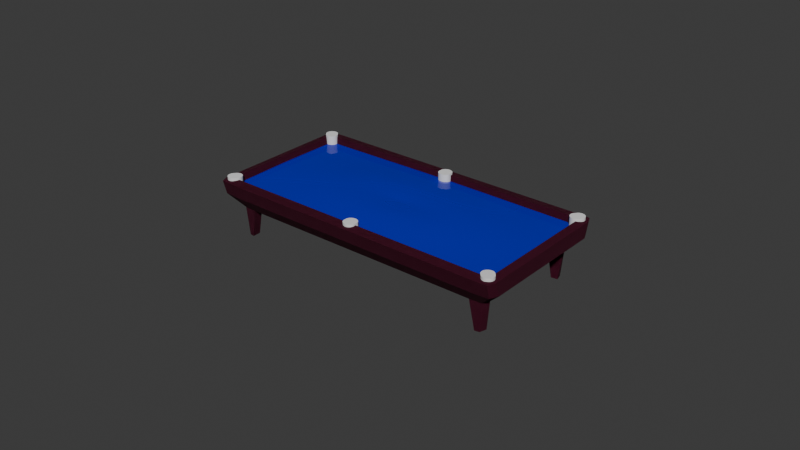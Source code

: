# Source: Pool_Table.blend  (saved by Blender 5.1.30; exported with 4.5.12 LTS)
import bpy
from mathutils import Matrix  # noqa: F401  (used for matrix-valued properties, if any)

bpy.ops.wm.read_factory_settings(use_empty=True)
scene = bpy.context.scene
scene.name = 'Scene'

# ---- collections
col_mesh = bpy.data.collections.new('Mesh'); scene.collection.children.link(col_mesh)
col_cutters = bpy.data.collections.new('Cutters'); scene.collection.children.link(col_cutters)

# ---- materials (node trees are filled in below, after node groups)
mat_dark_pink = bpy.data.materials.new('Dark Pink')
mat_felt = bpy.data.materials.new('Felt')
mat_material_001 = bpy.data.materials.new('Material.001')

# ---- material node trees
mat_dark_pink.use_nodes = True; mat_dark_pink.node_tree.nodes.clear()
_N = mat_dark_pink.node_tree.nodes; _L = mat_dark_pink.node_tree.links
n0 = _N.new('ShaderNodeBsdfPrincipled'); n0.name = 'Principled BSDF'; n0.location = (-200, 100)
n0.inputs[0].default_value = (0.08852, 0.0, 0.02196, 1.0)
n0.inputs[2].default_value = 1.0
n1 = _N.new('ShaderNodeOutputMaterial'); n1.name = 'Material Output'; n1.location = (200, 100)
_L.new(n0.outputs[0], n1.inputs[0])
n1.is_active_output = True
mat_felt.use_nodes = True; mat_felt.node_tree.nodes.clear()
_N = mat_felt.node_tree.nodes; _L = mat_felt.node_tree.links
n0 = _N.new('ShaderNodeBsdfPrincipled'); n0.name = 'Principled BSDF'; n0.location = (-200, 100)
n0.inputs[0].default_value = (0.02675, 0.08623, 0.001249, 1.0)
n0.inputs[2].default_value = 1.0
n1 = _N.new('ShaderNodeOutputMaterial'); n1.name = 'Material Output'; n1.location = (200, 100)
_L.new(n0.outputs[0], n1.inputs[0])
n1.is_active_output = True
mat_material_001.use_nodes = True; mat_material_001.node_tree.nodes.clear()
_N = mat_material_001.node_tree.nodes; _L = mat_material_001.node_tree.links
n0 = _N.new('ShaderNodeBsdfPrincipled'); n0.name = 'Principled BSDF'; n0.location = (-200, 100)
n0.inputs[0].default_value = (0.0001829, 0.0, 0.8, 1.0)
n0.inputs[2].default_value = 0.0
n0.inputs[4].default_value = 0.6333
n1 = _N.new('ShaderNodeOutputMaterial'); n1.name = 'Material Output'; n1.location = (200, 100)
_L.new(n0.outputs[0], n1.inputs[0])
n1.is_active_output = True

# ---- world
world_world = bpy.data.worlds.new('World'); scene.world = world_world
world_world.use_nodes = True; world_world.node_tree.nodes.clear()
_N = world_world.node_tree.nodes; _L = world_world.node_tree.links
n0 = _N.new('ShaderNodeOutputWorld'); n0.name = 'World Output'; n0.location = (200, 100)
n1 = _N.new('ShaderNodeBackground'); n1.name = 'Background'; n1.location = (-200, 100)
n1.inputs[0].default_value = (0.05088, 0.05088, 0.05088, 1.0)
_L.new(n1.outputs[0], n0.inputs[0])
n0.is_active_output = True
world_world.color = (0.05088, 0.05088, 0.05088)
world_world.sun_shadow_jitter_overblur = 0.0

# ---- meshes
me_cube_001 = bpy.data.meshes.new('Cube.001')
me_cube_001.from_pydata([(0.0, 0.0, 0.5367), (0.0, 0.855, 0.5367), (-0.9358, 0.855, 0.5367), (-0.9358, 0.0, 0.5367), (0.0, 0.0, -1.0), (-0.905, 0.7095, -0.9001), (-0.8049, 0.81, -0.9005), (-0.8, 0.7, -1.0), (-0.9453, 0.8636, 1.0), (-0.8949, 0.99, 0.9005), (-0.995, 0.8895, 0.9001), (-0.905, 0.0, -0.9001), (-0.8, 0.0, -1.0), (-0.9453, 0.0, 1.0), (-0.995, 0.0, 0.9001), (0.0, 0.7, -1.0), (0.0, 0.81, -0.9005), (0.0, 0.99, 0.9005), (0.0, 0.8636, 1.0), (-0.8849, 0.7997, -0.9003), (-0.975, 0.9798, 0.9003), (-0.8752, 0.945, 0.0), (-0.9976, 0.8221, 0.0), (0.0, 0.945, 0.0), (-0.9976, 0.0, 0.0), (-0.9731, 0.9325, 0.0), (-0.8412, 0.6815, -2.765), (-0.8832, 0.691, -2.763), (-0.8706, 0.7812, -2.763), (-0.8386, 0.7914, -2.764)], [], [(18, 8, 2, 1), (1, 2, 3, 0), (19, 6, 29, 28), (5, 19, 28, 27), (13, 8, 10, 14), (25, 19, 5, 22), (15, 7, 6, 16), (7, 12, 11, 5), (8, 18, 17, 9), (21, 9, 17, 23), (7, 15, 4, 12), (24, 14, 10, 22), (8, 13, 3, 2), (21, 6, 19, 25), (9, 20, 8), (10, 8, 20), (9, 21, 25, 20), (11, 24, 22, 5), (6, 21, 23, 16), (20, 25, 22, 10), (29, 26, 28), (26, 27, 28), (6, 7, 26, 29), (7, 5, 27, 26)])
me_cube_001.polygons.foreach_set('material_index', [0, 1, 0, 0, 0, 0, 0, 0, 0, 0, 0, 0, 0, 0, 0, 0, 0, 0, 0, 0, 0, 0, 0, 0])
_uv = me_cube_001.uv_layers.new(name='UVMap')
_uv.uv.foreach_set('vector', [0.6444, 0.4927, 0.6444, 0.745, 0.5205, 0.7424, 0.5205, 0.4926, 0.7491, 1.726e-08, 0.7491, 0.2502, 0.5205, 0.2502, 0.5205, -1.175e-15, 0.2824, 0.4841, 0.304, 0.484, 0.2968, 0.9808, 0.288, 0.9809, 0.2153, 0.5054, 0.2398, 0.5039, 0.2605, 0.9988, 0.2362, 1.0, 0.0001622, 0.008921, 0.2293, 1.87e-09, 0.236, 0.02766, 2.336e-09, 0.03685, 0.2602, 0.2658, 0.2398, 0.5039, 0.2153, 0.5054, 0.2302, 0.2676, 0.7077, 0.4926, 0.7077, 0.2788, 0.7372, 0.277, 0.7372, 0.4922, 0.7077, 0.2788, 0.5205, 0.2787, 0.5206, 0.2502, 0.7103, 0.2502, 0.7785, 0.2528, 0.7785, 1.496e-09, 0.8123, 4.049e-09, 0.8123, 0.2393, 0.2874, 0.241, 0.2821, 1.438e-08, 0.5205, 0.0007041, 0.5205, 0.2416, 0.7077, 0.2788, 0.7077, 0.4926, 0.5205, 0.4926, 0.5205, 0.2787, 0.01208, 0.2761, 2.336e-09, 0.03685, 0.236, 0.02766, 0.2302, 0.2676, 0.6444, 0.745, 0.6444, 0.9759, 0.5205, 0.9759, 0.5205, 0.7473, 0.2874, 0.241, 0.304, 0.484, 0.2824, 0.4841, 0.261, 0.2412, 0.8123, 0.2393, 0.8096, 0.2607, 0.7785, 0.2528, 0.236, 0.02766, 0.2293, 1.87e-09, 0.2605, 0.02612, 0.2821, 1.438e-08, 0.2874, 0.241, 0.261, 0.2412, 0.2605, 0.0002162, 0.02707, 0.5127, 0.01208, 0.2761, 0.2302, 0.2676, 0.2153, 0.5054, 0.304, 0.484, 0.2874, 0.241, 0.5205, 0.2416, 0.5184, 0.4846, 0.2605, 0.02612, 0.2602, 0.2658, 0.2302, 0.2676, 0.236, 0.02766, 0.7898, 0.2607, 0.7898, 0.2901, 0.7813, 0.2636, 0.7898, 0.2901, 0.7785, 0.2878, 0.7813, 0.2636, 0.7491, 1.968e-08, 0.7783, 0.02689, 0.7785, 0.4988, 0.7491, 0.4982, 0.7491, 0.5259, 0.777, 0.4988, 0.777, 0.997, 0.7656, 0.9977])
me_cube_001.materials.append(mat_dark_pink)
me_cube_001.materials.append(mat_felt)
me_cube_001.update()
me_cube_005 = bpy.data.meshes.new('Cube.005')
me_cube_005.from_pydata([(0.0, 0.0, 0.5367), (0.0, 0.855, 0.5367), (-0.9358, 0.855, 0.5367), (-0.9358, 0.0, 0.5367), (-0.4679, 0.0, 0.5367), (0.0, 0.4275, 0.5367), (-0.9358, 0.4275, 0.5367), (-0.4679, 0.855, 0.5367), (-0.4679, 0.4275, 0.5367), (-0.2339, 0.0, 0.5367), (0.0, 0.6412, 0.5367), (-0.9358, 0.6412, 0.5367), (-0.2339, 0.855, 0.5367), (-0.7018, 0.0, 0.5367), (0.0, 0.2137, 0.5367), (-0.9358, 0.2137, 0.5367), (-0.7018, 0.855, 0.5367), (-0.4679, 0.2137, 0.5367), (-0.4679, 0.6412, 0.5367), (-0.2339, 0.4275, 0.5367), (-0.7018, 0.4275, 0.5367), (-0.7018, 0.6412, 0.5367), (-0.2339, 0.6412, 0.5367), (-0.2339, 0.2137, 0.5367), (-0.7018, 0.2137, 0.5367), (-0.117, 0.0, 0.5367), (0.0, 0.7481, 0.5367), (-0.9358, 0.7481, 0.5367), (-0.117, 0.855, 0.5367), (-0.5849, 0.0, 0.5367), (0.0, 0.3206, 0.5367), (-0.9358, 0.3206, 0.5367), (-0.5849, 0.855, 0.5367), (-0.4679, 0.1069, 0.5367), (-0.4679, 0.5344, 0.5367), (-0.117, 0.4275, 0.5367), (-0.5849, 0.4275, 0.5367), (-0.3509, 0.0, 0.5367), (0.0, 0.5344, 0.5367), (-0.9358, 0.5344, 0.5367), (-0.3509, 0.855, 0.5367), (-0.8188, 0.0, 0.5367), (0.0, 0.1069, 0.5367), (-0.9358, 0.1069, 0.5367), (-0.8188, 0.855, 0.5367), (-0.4679, 0.3206, 0.5367), (-0.4679, 0.7481, 0.5367), (-0.3509, 0.4275, 0.5367), (-0.8188, 0.4275, 0.5367), (-0.7018, 0.5344, 0.5367), (-0.7018, 0.7481, 0.5367), (-0.5849, 0.6412, 0.5367), (-0.8188, 0.6412, 0.5367), (-0.2339, 0.5344, 0.5367), (-0.2339, 0.7481, 0.5367), (-0.117, 0.6412, 0.5367), (-0.3509, 0.6412, 0.5367), (-0.2339, 0.1069, 0.5367), (-0.2339, 0.3206, 0.5367), (-0.117, 0.2137, 0.5367), (-0.3509, 0.2137, 0.5367), (-0.7018, 0.1069, 0.5367), (-0.7018, 0.3206, 0.5367), (-0.5849, 0.2137, 0.5367), (-0.8188, 0.2137, 0.5367), (-0.8188, 0.3206, 0.5367), (-0.5849, 0.3206, 0.5367), (-0.5849, 0.1069, 0.5367), (-0.3509, 0.3206, 0.5367), (-0.117, 0.3206, 0.5367), (-0.117, 0.1069, 0.5367), (-0.3509, 0.7481, 0.5367), (-0.117, 0.7481, 0.5367), (-0.117, 0.5344, 0.5367), (-0.8188, 0.7481, 0.5367), (-0.5849, 0.7481, 0.5367), (-0.5849, 0.5344, 0.5367), (-0.8188, 0.5344, 0.5367), (-0.3509, 0.5344, 0.5367), (-0.3509, 0.1069, 0.5367), (-0.8188, 0.1069, 0.5367), (-0.05849, 0.0, 0.5367), (0.0, 0.8016, 0.5367), (-0.9358, 0.8016, 0.5367), (-0.05849, 0.855, 0.5367), (-0.5264, 0.0, 0.5367), (0.0, 0.3741, 0.5367), (-0.9358, 0.3741, 0.5367), (-0.5264, 0.855, 0.5367), (-0.4679, 0.05344, 0.5367), (-0.4679, 0.4809, 0.5367), (-0.05849, 0.4275, 0.5367), (-0.5264, 0.4275, 0.5367), (-0.2924, 0.0, 0.5367), (0.0, 0.5878, 0.5367), (-0.9358, 0.5878, 0.5367), (-0.2924, 0.855, 0.5367), (-0.7603, 0.0, 0.5367), (0.0, 0.1603, 0.5367), (-0.9358, 0.1603, 0.5367), (-0.7603, 0.855, 0.5367), (-0.4679, 0.2672, 0.5367), (-0.4679, 0.6947, 0.5367), (-0.2924, 0.4275, 0.5367), (-0.7603, 0.4275, 0.5367), (-0.7018, 0.4809, 0.5367), (-0.7018, 0.6947, 0.5367), (-0.5264, 0.6412, 0.5367), (-0.7603, 0.6412, 0.5367), (-0.2339, 0.4809, 0.5367), (-0.2339, 0.6947, 0.5367), (-0.05849, 0.6412, 0.5367), (-0.2924, 0.6412, 0.5367), (-0.2339, 0.05344, 0.5367), (-0.2339, 0.2672, 0.5367), (-0.05849, 0.2137, 0.5367), (-0.2924, 0.2137, 0.5367), (-0.7018, 0.05344, 0.5367), (-0.7018, 0.2672, 0.5367), (-0.5264, 0.2137, 0.5367), (-0.7603, 0.2137, 0.5367), (-0.1755, 0.0, 0.5367), (0.0, 0.6947, 0.5367), (-0.9358, 0.6947, 0.5367), (-0.1755, 0.855, 0.5367), (-0.6433, 0.0, 0.5367), (0.0, 0.2672, 0.5367), (-0.9358, 0.2672, 0.5367), (-0.6433, 0.855, 0.5367), (-0.4679, 0.1603, 0.5367), (-0.4679, 0.5878, 0.5367), (-0.1755, 0.4275, 0.5367), (-0.6433, 0.4275, 0.5367), (-0.4094, 0.0, 0.5367), (0.0, 0.4809, 0.5367), (-0.9358, 0.4809, 0.5367), (-0.4094, 0.855, 0.5367), (-0.8773, 0.0, 0.5367), (0.0, 0.05344, 0.5367), (-0.9358, 0.05344, 0.5367), (-0.8773, 0.855, 0.5367), (-0.4679, 0.3741, 0.5367), (-0.4679, 0.8016, 0.5367), (-0.4094, 0.4275, 0.5367), (-0.8773, 0.4275, 0.5367), (-0.7018, 0.5878, 0.5367), (-0.7018, 0.8016, 0.5367), (-0.6433, 0.6412, 0.5367), (-0.8773, 0.6412, 0.5367), (-0.2339, 0.5878, 0.5367), (-0.2339, 0.8016, 0.5367), (-0.1755, 0.6412, 0.5367), (-0.4094, 0.6412, 0.5367), (-0.2339, 0.1603, 0.5367), (-0.2339, 0.3741, 0.5367), (-0.1755, 0.2137, 0.5367), (-0.4094, 0.2137, 0.5367), (-0.7018, 0.1603, 0.5367), (-0.7018, 0.3741, 0.5367), (-0.6433, 0.2137, 0.5367), (-0.8773, 0.2137, 0.5367), (-0.8188, 0.2672, 0.5367), (-0.8188, 0.3741, 0.5367), (-0.7603, 0.3206, 0.5367), (-0.8773, 0.3206, 0.5367), (-0.5849, 0.2672, 0.5367), (-0.5849, 0.3741, 0.5367), (-0.5264, 0.3206, 0.5367), (-0.6433, 0.3206, 0.5367), (-0.5849, 0.05344, 0.5367), (-0.5849, 0.1603, 0.5367), (-0.5264, 0.1069, 0.5367), (-0.6433, 0.1069, 0.5367), (-0.3509, 0.2672, 0.5367), (-0.3509, 0.3741, 0.5367), (-0.2924, 0.3206, 0.5367), (-0.4094, 0.3206, 0.5367), (-0.117, 0.2672, 0.5367), (-0.117, 0.3741, 0.5367), (-0.05849, 0.3206, 0.5367), (-0.1755, 0.3206, 0.5367), (-0.117, 0.05344, 0.5367), (-0.117, 0.1603, 0.5367), (-0.05849, 0.1069, 0.5367), (-0.1755, 0.1069, 0.5367), (-0.3509, 0.6947, 0.5367), (-0.3509, 0.8016, 0.5367), (-0.2924, 0.7481, 0.5367), (-0.4094, 0.7481, 0.5367), (-0.117, 0.6947, 0.5367), (-0.117, 0.8016, 0.5367), (-0.05849, 0.7481, 0.5367), (-0.1755, 0.7481, 0.5367), (-0.117, 0.4809, 0.5367), (-0.117, 0.5878, 0.5367), (-0.05849, 0.5344, 0.5367), (-0.1755, 0.5344, 0.5367), (-0.8188, 0.6947, 0.5367), (-0.8188, 0.8016, 0.5367), (-0.7603, 0.7481, 0.5367), (-0.8773, 0.7481, 0.5367), (-0.5849, 0.6947, 0.5367), (-0.5849, 0.8016, 0.5367), (-0.5264, 0.7481, 0.5367), (-0.6433, 0.7481, 0.5367), (-0.5849, 0.4809, 0.5367), (-0.5849, 0.5878, 0.5367), (-0.5264, 0.5344, 0.5367), (-0.6433, 0.5344, 0.5367), (-0.8188, 0.4809, 0.5367), (-0.8188, 0.5878, 0.5367), (-0.7603, 0.5344, 0.5367), (-0.8773, 0.5344, 0.5367), (-0.3509, 0.4809, 0.5367), (-0.3509, 0.5878, 0.5367), (-0.2924, 0.5344, 0.5367), (-0.4094, 0.5344, 0.5367), (-0.3509, 0.05344, 0.5367), (-0.3509, 0.1603, 0.5367), (-0.2924, 0.1069, 0.5367), (-0.4094, 0.1069, 0.5367), (-0.8188, 0.05344, 0.5367), (-0.8188, 0.1603, 0.5367), (-0.7603, 0.1069, 0.5367), (-0.8773, 0.1069, 0.5367), (-0.8773, 0.1603, 0.5367), (-0.7603, 0.1603, 0.5367), (-0.7603, 0.05344, 0.5367), (-0.4094, 0.1603, 0.5367), (-0.2924, 0.1603, 0.5367), (-0.2924, 0.05344, 0.5367), (-0.4094, 0.5878, 0.5367), (-0.2924, 0.5878, 0.5367), (-0.2924, 0.4809, 0.5367), (-0.8773, 0.5878, 0.5367), (-0.7603, 0.5878, 0.5367), (-0.7603, 0.4809, 0.5367), (-0.6433, 0.5878, 0.5367), (-0.5264, 0.5878, 0.5367), (-0.5264, 0.4809, 0.5367), (-0.6433, 0.8016, 0.5367), (-0.5264, 0.8016, 0.5367), (-0.5264, 0.6947, 0.5367), (-0.8773, 0.8016, 0.5367), (-0.7603, 0.8016, 0.5367), (-0.7603, 0.6947, 0.5367), (-0.1755, 0.5878, 0.5367), (-0.05849, 0.5878, 0.5367), (-0.05849, 0.4809, 0.5367), (-0.1755, 0.8016, 0.5367), (-0.05849, 0.8016, 0.5367), (-0.05849, 0.6947, 0.5367), (-0.4094, 0.8016, 0.5367), (-0.2924, 0.8016, 0.5367), (-0.2924, 0.6947, 0.5367), (-0.1755, 0.1603, 0.5367), (-0.05849, 0.1603, 0.5367), (-0.05849, 0.05344, 0.5367), (-0.1755, 0.3741, 0.5367), (-0.05849, 0.3741, 0.5367), (-0.05849, 0.2672, 0.5367), (-0.4094, 0.3741, 0.5367), (-0.2924, 0.3741, 0.5367), (-0.2924, 0.2672, 0.5367), (-0.6433, 0.1603, 0.5367), (-0.5264, 0.1603, 0.5367), (-0.5264, 0.05344, 0.5367), (-0.6433, 0.3741, 0.5367), (-0.5264, 0.3741, 0.5367), (-0.5264, 0.2672, 0.5367), (-0.8773, 0.3741, 0.5367), (-0.7603, 0.3741, 0.5367), (-0.7603, 0.2672, 0.5367), (-0.8773, 0.2672, 0.5367), (-0.6433, 0.2672, 0.5367), (-0.6433, 0.05344, 0.5367), (-0.4094, 0.2672, 0.5367), (-0.1755, 0.2672, 0.5367), (-0.1755, 0.05344, 0.5367), (-0.4094, 0.6947, 0.5367), (-0.1755, 0.6947, 0.5367), (-0.1755, 0.4809, 0.5367), (-0.8773, 0.6947, 0.5367), (-0.6433, 0.6947, 0.5367), (-0.6433, 0.4809, 0.5367), (-0.8773, 0.4809, 0.5367), (-0.4094, 0.4809, 0.5367), (-0.4094, 0.05344, 0.5367), (-0.8773, 0.05344, 0.5367)], [], [(288, 139, 3, 137), (287, 89, 4, 133), (286, 90, 8, 143), (285, 135, 6, 144), (284, 105, 20, 132), (283, 106, 21, 147), (282, 123, 11, 148), (281, 109, 19, 131), (280, 110, 22, 151), (279, 102, 18, 152), (278, 113, 9, 121), (277, 114, 23, 155), (276, 101, 17, 156), (275, 117, 13, 125), (274, 118, 24, 159), (273, 127, 15, 160), (272, 161, 64, 120), (271, 162, 65, 163), (270, 87, 31, 164), (269, 165, 63, 119), (268, 166, 66, 167), (267, 158, 62, 168), (266, 169, 29, 85), (265, 170, 67, 171), (264, 157, 61, 172), (263, 173, 60, 116), (262, 174, 68, 175), (261, 141, 45, 176), (260, 177, 59, 115), (259, 178, 69, 179), (258, 154, 58, 180), (257, 181, 25, 81), (256, 182, 70, 183), (255, 153, 57, 184), (254, 185, 56, 112), (253, 186, 71, 187), (252, 142, 46, 188), (251, 189, 55, 111), (250, 190, 72, 191), (249, 150, 54, 192), (248, 193, 35, 91), (247, 194, 73, 195), (246, 149, 53, 196), (245, 197, 52, 108), (244, 198, 74, 199), (243, 83, 27, 200), (242, 201, 51, 107), (241, 202, 75, 203), (240, 146, 50, 204), (239, 205, 36, 92), (238, 206, 76, 207), (237, 145, 49, 208), (236, 209, 48, 104), (235, 210, 77, 211), (234, 95, 39, 212), (233, 213, 47, 103), (232, 214, 78, 215), (231, 130, 34, 216), (230, 217, 37, 93), (229, 218, 79, 219), (228, 129, 33, 220), (227, 221, 41, 97), (226, 222, 80, 223), (225, 99, 43, 224), (222, 225, 224, 80), (64, 160, 225, 222), (160, 15, 99, 225), (157, 226, 223, 61), (24, 120, 226, 157), (120, 64, 222, 226), (117, 227, 97, 13), (61, 223, 227, 117), (223, 80, 221, 227), (218, 228, 220, 79), (60, 156, 228, 218), (156, 17, 129, 228), (153, 229, 219, 57), (23, 116, 229, 153), (116, 60, 218, 229), (113, 230, 93, 9), (57, 219, 230, 113), (219, 79, 217, 230), (214, 231, 216, 78), (56, 152, 231, 214), (152, 18, 130, 231), (149, 232, 215, 53), (22, 112, 232, 149), (112, 56, 214, 232), (109, 233, 103, 19), (53, 215, 233, 109), (215, 78, 213, 233), (210, 234, 212, 77), (52, 148, 234, 210), (148, 11, 95, 234), (145, 235, 211, 49), (21, 108, 235, 145), (108, 52, 210, 235), (105, 236, 104, 20), (49, 211, 236, 105), (211, 77, 209, 236), (206, 237, 208, 76), (51, 147, 237, 206), (147, 21, 145, 237), (130, 238, 207, 34), (18, 107, 238, 130), (107, 51, 206, 238), (90, 239, 92, 8), (34, 207, 239, 90), (207, 76, 205, 239), (202, 240, 204, 75), (32, 128, 240, 202), (128, 16, 146, 240), (142, 241, 203, 46), (7, 88, 241, 142), (88, 32, 202, 241), (102, 242, 107, 18), (46, 203, 242, 102), (203, 75, 201, 242), (198, 243, 200, 74), (44, 140, 243, 198), (140, 2, 83, 243), (146, 244, 199, 50), (16, 100, 244, 146), (100, 44, 198, 244), (106, 245, 108, 21), (50, 199, 245, 106), (199, 74, 197, 245), (194, 246, 196, 73), (55, 151, 246, 194), (151, 22, 149, 246), (94, 247, 195, 38), (10, 111, 247, 94), (111, 55, 194, 247), (134, 248, 91, 5), (38, 195, 248, 134), (195, 73, 193, 248), (190, 249, 192, 72), (28, 124, 249, 190), (124, 12, 150, 249), (82, 250, 191, 26), (1, 84, 250, 82), (84, 28, 190, 250), (122, 251, 111, 10), (26, 191, 251, 122), (191, 72, 189, 251), (186, 252, 188, 71), (40, 136, 252, 186), (136, 7, 142, 252), (150, 253, 187, 54), (12, 96, 253, 150), (96, 40, 186, 253), (110, 254, 112, 22), (54, 187, 254, 110), (187, 71, 185, 254), (182, 255, 184, 70), (59, 155, 255, 182), (155, 23, 153, 255), (98, 256, 183, 42), (14, 115, 256, 98), (115, 59, 182, 256), (138, 257, 81, 0), (42, 183, 257, 138), (183, 70, 181, 257), (178, 258, 180, 69), (35, 131, 258, 178), (131, 19, 154, 258), (86, 259, 179, 30), (5, 91, 259, 86), (91, 35, 178, 259), (126, 260, 115, 14), (30, 179, 260, 126), (179, 69, 177, 260), (174, 261, 176, 68), (47, 143, 261, 174), (143, 8, 141, 261), (154, 262, 175, 58), (19, 103, 262, 154), (103, 47, 174, 262), (114, 263, 116, 23), (58, 175, 263, 114), (175, 68, 173, 263), (170, 264, 172, 67), (63, 159, 264, 170), (159, 24, 157, 264), (129, 265, 171, 33), (17, 119, 265, 129), (119, 63, 170, 265), (89, 266, 85, 4), (33, 171, 266, 89), (171, 67, 169, 266), (166, 267, 168, 66), (36, 132, 267, 166), (132, 20, 158, 267), (141, 268, 167, 45), (8, 92, 268, 141), (92, 36, 166, 268), (101, 269, 119, 17), (45, 167, 269, 101), (167, 66, 165, 269), (162, 270, 164, 65), (48, 144, 270, 162), (144, 6, 87, 270), (158, 271, 163, 62), (20, 104, 271, 158), (104, 48, 162, 271), (118, 272, 120, 24), (62, 163, 272, 118), (163, 65, 161, 272), (161, 273, 160, 64), (65, 164, 273, 161), (164, 31, 127, 273), (165, 274, 159, 63), (66, 168, 274, 165), (168, 62, 118, 274), (169, 275, 125, 29), (67, 172, 275, 169), (172, 61, 117, 275), (173, 276, 156, 60), (68, 176, 276, 173), (176, 45, 101, 276), (177, 277, 155, 59), (69, 180, 277, 177), (180, 58, 114, 277), (181, 278, 121, 25), (70, 184, 278, 181), (184, 57, 113, 278), (185, 279, 152, 56), (71, 188, 279, 185), (188, 46, 102, 279), (189, 280, 151, 55), (72, 192, 280, 189), (192, 54, 110, 280), (193, 281, 131, 35), (73, 196, 281, 193), (196, 53, 109, 281), (197, 282, 148, 52), (74, 200, 282, 197), (200, 27, 123, 282), (201, 283, 147, 51), (75, 204, 283, 201), (204, 50, 106, 283), (205, 284, 132, 36), (76, 208, 284, 205), (208, 49, 105, 284), (209, 285, 144, 48), (77, 212, 285, 209), (212, 39, 135, 285), (213, 286, 143, 47), (78, 216, 286, 213), (216, 34, 90, 286), (217, 287, 133, 37), (79, 220, 287, 217), (220, 33, 89, 287), (221, 288, 137, 41), (80, 224, 288, 221), (224, 43, 139, 288)])
me_cube_005.polygons.foreach_set('use_smooth', [True] * 256)
me_cube_005.polygons.foreach_set('material_index', [2, 2, 2, 2, 2, 2, 2, 2, 2, 2, 2, 2, 2, 2, 2, 2, 2, 2, 2, 2, 2, 2, 2, 2, 2, 2, 2, 2, 2, 2, 2, 2, 2, 2, 2, 2, 2, 2, 2, 2, 2, 2, 2, 2, 2, 2, 2, 2, 2, 2, 2, 2, 2, 2, 2, 2, 2, 2, 2, 2, 2, 2, 2, 2, 2, 2, 2, 2, 2, 2, 2, 2, 2, 2, 2, 2, 2, 2, 2, 2, 2, 2, 2, 2, 2, 2, 2, 2, 2, 2, 2, 2, 2, 2, 2, 2, 2, 2, 2, 2, 2, 2, 2, 2, 2, 2, 2, 2, 2, 2, 2, 2, 2, 2, 2, 2, 2, 2, 2, 2, 2, 2, 2, 2, 2, 2, 2, 2, 2, 2, 2, 2, 2, 2, 2, 2, 2, 2, 2, 2, 2, 2, 2, 2, 2, 2, 2, 2, 2, 2, 2, 2, 2, 2, 2, 2, 2, 2, 2, 2, 2, 2, 2, 2, 2, 2, 2, 2, 2, 2, 2, 2, 2, 2, 2, 2, 2, 2, 2, 2, 2, 2, 2, 2, 2, 2, 2, 2, 2, 2, 2, 2, 2, 2, 2, 2, 2, 2, 2, 2, 2, 2, 2, 2, 2, 2, 2, 2, 2, 2, 2, 2, 2, 2, 2, 2, 2, 2, 2, 2, 2, 2, 2, 2, 2, 2, 2, 2, 2, 2, 2, 2, 2, 2, 2, 2, 2, 2, 2, 2, 2, 2, 2, 2, 2, 2, 2, 2, 2, 2, 2, 2, 2, 2, 2, 2])
_uv = me_cube_005.uv_layers.new(name='UVMap')
_uv.uv.foreach_set('vector', [0.5348, 0.2346, 0.5348, 0.2502, 0.5205, 0.2502, 0.5205, 0.2346, 0.5348, 0.1095, 0.5348, 0.1251, 0.5205, 0.1251, 0.5205, 0.1095, 0.6491, 0.1095, 0.6491, 0.1251, 0.6348, 0.1251, 0.6348, 0.1095, 0.6491, 0.2346, 0.6491, 0.2502, 0.6348, 0.2502, 0.6348, 0.2346, 0.6491, 0.172, 0.6491, 0.1877, 0.6348, 0.1877, 0.6348, 0.172, 0.7062, 0.172, 0.7062, 0.1877, 0.692, 0.1877, 0.692, 0.172, 0.7062, 0.2346, 0.7062, 0.2502, 0.692, 0.2502, 0.692, 0.2346, 0.6491, 0.04692, 0.6491, 0.06255, 0.6348, 0.06255, 0.6348, 0.04692, 0.7062, 0.04692, 0.7062, 0.06255, 0.692, 0.06255, 0.692, 0.04692, 0.7062, 0.1095, 0.7062, 0.1251, 0.692, 0.1251, 0.692, 0.1095, 0.5348, 0.04692, 0.5348, 0.06255, 0.5205, 0.06255, 0.5205, 0.04692, 0.5919, 0.04692, 0.5919, 0.06255, 0.5776, 0.06255, 0.5776, 0.04692, 0.5919, 0.1095, 0.5919, 0.1251, 0.5776, 0.1251, 0.5776, 0.1095, 0.5348, 0.172, 0.5348, 0.1877, 0.5205, 0.1877, 0.5205, 0.172, 0.5919, 0.172, 0.5919, 0.1877, 0.5776, 0.1877, 0.5776, 0.172, 0.5919, 0.2346, 0.5919, 0.2502, 0.5776, 0.2502, 0.5776, 0.2346, 0.5919, 0.2033, 0.5919, 0.2189, 0.5776, 0.2189, 0.5776, 0.2033, 0.6205, 0.2033, 0.6205, 0.2189, 0.6062, 0.2189, 0.6062, 0.2033, 0.6205, 0.2346, 0.6205, 0.2502, 0.6062, 0.2502, 0.6062, 0.2346, 0.5919, 0.1407, 0.5919, 0.1564, 0.5776, 0.1564, 0.5776, 0.1407, 0.6205, 0.1407, 0.6205, 0.1564, 0.6062, 0.1564, 0.6062, 0.1407, 0.6205, 0.172, 0.6205, 0.1877, 0.6062, 0.1877, 0.6062, 0.172, 0.5348, 0.1407, 0.5348, 0.1564, 0.5205, 0.1564, 0.5205, 0.1407, 0.5634, 0.1407, 0.5634, 0.1564, 0.5491, 0.1564, 0.5491, 0.1407, 0.5634, 0.172, 0.5634, 0.1877, 0.5491, 0.1877, 0.5491, 0.172, 0.5919, 0.07819, 0.5919, 0.09383, 0.5776, 0.09383, 0.5776, 0.07819, 0.6205, 0.07819, 0.6205, 0.09383, 0.6062, 0.09383, 0.6062, 0.07819, 0.6205, 0.1095, 0.6205, 0.1251, 0.6062, 0.1251, 0.6062, 0.1095, 0.5919, 0.01564, 0.5919, 0.03128, 0.5776, 0.03128, 0.5776, 0.01564, 0.6205, 0.01564, 0.6205, 0.03128, 0.6062, 0.03128, 0.6062, 0.01564, 0.6205, 0.04692, 0.6205, 0.06255, 0.6062, 0.06255, 0.6062, 0.04692, 0.5348, 0.01564, 0.5348, 0.03128, 0.5205, 0.03128, 0.5205, 0.01564, 0.5634, 0.01564, 0.5634, 0.03128, 0.5491, 0.03128, 0.5491, 0.01564, 0.5634, 0.04692, 0.5634, 0.06255, 0.5491, 0.06255, 0.5491, 0.04692, 0.7062, 0.07819, 0.7062, 0.09383, 0.692, 0.09383, 0.692, 0.07819, 0.7348, 0.07819, 0.7348, 0.09383, 0.7205, 0.09383, 0.7205, 0.07819, 0.7348, 0.1095, 0.7348, 0.1251, 0.7205, 0.1251, 0.7205, 0.1095, 0.7062, 0.01564, 0.7062, 0.03128, 0.692, 0.03128, 0.692, 0.01564, 0.7348, 0.01564, 0.7348, 0.03128, 0.7205, 0.03128, 0.7205, 0.01564, 0.7348, 0.04692, 0.7348, 0.06255, 0.7205, 0.06255, 0.7205, 0.04692, 0.6491, 0.01564, 0.6491, 0.03128, 0.6348, 0.03128, 0.6348, 0.01564, 0.6777, 0.01564, 0.6777, 0.03128, 0.6634, 0.03128, 0.6634, 0.01564, 0.6777, 0.04692, 0.6777, 0.06255, 0.6634, 0.06255, 0.6634, 0.04692, 0.7062, 0.2033, 0.7062, 0.2189, 0.692, 0.2189, 0.692, 0.2033, 0.7348, 0.2033, 0.7348, 0.2189, 0.7205, 0.2189, 0.7205, 0.2033, 0.7348, 0.2346, 0.7348, 0.2502, 0.7205, 0.2502, 0.7205, 0.2346, 0.7062, 0.1407, 0.7062, 0.1564, 0.692, 0.1564, 0.692, 0.1407, 0.7348, 0.1407, 0.7348, 0.1564, 0.7205, 0.1564, 0.7205, 0.1407, 0.7348, 0.172, 0.7348, 0.1877, 0.7205, 0.1877, 0.7205, 0.172, 0.6491, 0.1407, 0.6491, 0.1564, 0.6348, 0.1564, 0.6348, 0.1407, 0.6777, 0.1407, 0.6777, 0.1564, 0.6634, 0.1564, 0.6634, 0.1407, 0.6777, 0.172, 0.6777, 0.1877, 0.6634, 0.1877, 0.6634, 0.172, 0.6491, 0.2033, 0.6491, 0.2189, 0.6348, 0.2189, 0.6348, 0.2033, 0.6777, 0.2033, 0.6777, 0.2189, 0.6634, 0.2189, 0.6634, 0.2033, 0.6777, 0.2346, 0.6777, 0.2502, 0.6634, 0.2502, 0.6634, 0.2346, 0.6491, 0.07819, 0.6491, 0.09383, 0.6348, 0.09383, 0.6348, 0.07819, 0.6777, 0.07819, 0.6777, 0.09383, 0.6634, 0.09383, 0.6634, 0.07819, 0.6777, 0.1095, 0.6777, 0.1251, 0.6634, 0.1251, 0.6634, 0.1095, 0.5348, 0.07819, 0.5348, 0.09383, 0.5205, 0.09383, 0.5205, 0.07819, 0.5634, 0.07819, 0.5634, 0.09383, 0.5491, 0.09383, 0.5491, 0.07819, 0.5634, 0.1095, 0.5634, 0.1251, 0.5491, 0.1251, 0.5491, 0.1095, 0.5348, 0.2033, 0.5348, 0.2189, 0.5205, 0.2189, 0.5205, 0.2033, 0.5634, 0.2033, 0.5634, 0.2189, 0.5491, 0.2189, 0.5491, 0.2033, 0.5634, 0.2346, 0.5634, 0.2502, 0.5491, 0.2502, 0.5491, 0.2346, 0.5634, 0.2189, 0.5634, 0.2346, 0.5491, 0.2346, 0.5491, 0.2189, 0.5776, 0.2189, 0.5776, 0.2346, 0.5634, 0.2346, 0.5634, 0.2189, 0.5776, 0.2346, 0.5776, 0.2502, 0.5634, 0.2502, 0.5634, 0.2346, 0.5634, 0.1877, 0.5634, 0.2033, 0.5491, 0.2033, 0.5491, 0.1877, 0.5776, 0.1877, 0.5776, 0.2033, 0.5634, 0.2033, 0.5634, 0.1877, 0.5776, 0.2033, 0.5776, 0.2189, 0.5634, 0.2189, 0.5634, 0.2033, 0.5348, 0.1877, 0.5348, 0.2033, 0.5205, 0.2033, 0.5205, 0.1877, 0.5491, 0.1877, 0.5491, 0.2033, 0.5348, 0.2033, 0.5348, 0.1877, 0.5491, 0.2033, 0.5491, 0.2189, 0.5348, 0.2189, 0.5348, 0.2033, 0.5634, 0.09383, 0.5634, 0.1095, 0.5491, 0.1095, 0.5491, 0.09383, 0.5776, 0.09383, 0.5776, 0.1095, 0.5634, 0.1095, 0.5634, 0.09383, 0.5776, 0.1095, 0.5776, 0.1251, 0.5634, 0.1251, 0.5634, 0.1095, 0.5634, 0.06255, 0.5634, 0.07819, 0.5491, 0.07819, 0.5491, 0.06255, 0.5776, 0.06255, 0.5776, 0.07819, 0.5634, 0.07819, 0.5634, 0.06255, 0.5776, 0.07819, 0.5776, 0.09383, 0.5634, 0.09383, 0.5634, 0.07819, 0.5348, 0.06255, 0.5348, 0.07819, 0.5205, 0.07819, 0.5205, 0.06255, 0.5491, 0.06255, 0.5491, 0.07819, 0.5348, 0.07819, 0.5348, 0.06255, 0.5491, 0.07819, 0.5491, 0.09383, 0.5348, 0.09383, 0.5348, 0.07819, 0.6777, 0.09383, 0.6777, 0.1095, 0.6634, 0.1095, 0.6634, 0.09383, 0.692, 0.09383, 0.692, 0.1095, 0.6777, 0.1095, 0.6777, 0.09383, 0.692, 0.1095, 0.692, 0.1251, 0.6777, 0.1251, 0.6777, 0.1095, 0.6777, 0.06255, 0.6777, 0.07819, 0.6634, 0.07819, 0.6634, 0.06255, 0.692, 0.06255, 0.692, 0.07819, 0.6777, 0.07819, 0.6777, 0.06255, 0.692, 0.07819, 0.692, 0.09383, 0.6777, 0.09383, 0.6777, 0.07819, 0.6491, 0.06255, 0.6491, 0.07819, 0.6348, 0.07819, 0.6348, 0.06255, 0.6634, 0.06255, 0.6634, 0.07819, 0.6491, 0.07819, 0.6491, 0.06255, 0.6634, 0.07819, 0.6634, 0.09383, 0.6491, 0.09383, 0.6491, 0.07819, 0.6777, 0.2189, 0.6777, 0.2346, 0.6634, 0.2346, 0.6634, 0.2189, 0.692, 0.2189, 0.692, 0.2346, 0.6777, 0.2346, 0.6777, 0.2189, 0.692, 0.2346, 0.692, 0.2502, 0.6777, 0.2502, 0.6777, 0.2346, 0.6777, 0.1877, 0.6777, 0.2033, 0.6634, 0.2033, 0.6634, 0.1877, 0.692, 0.1877, 0.692, 0.2033, 0.6777, 0.2033, 0.6777, 0.1877, 0.692, 0.2033, 0.692, 0.2189, 0.6777, 0.2189, 0.6777, 0.2033, 0.6491, 0.1877, 0.6491, 0.2033, 0.6348, 0.2033, 0.6348, 0.1877, 0.6634, 0.1877, 0.6634, 0.2033, 0.6491, 0.2033, 0.6491, 0.1877, 0.6634, 0.2033, 0.6634, 0.2189, 0.6491, 0.2189, 0.6491, 0.2033, 0.6777, 0.1564, 0.6777, 0.172, 0.6634, 0.172, 0.6634, 0.1564, 0.692, 0.1564, 0.692, 0.172, 0.6777, 0.172, 0.6777, 0.1564, 0.692, 0.172, 0.692, 0.1877, 0.6777, 0.1877, 0.6777, 0.172, 0.6777, 0.1251, 0.6777, 0.1407, 0.6634, 0.1407, 0.6634, 0.1251, 0.692, 0.1251, 0.692, 0.1407, 0.6777, 0.1407, 0.6777, 0.1251, 0.692, 0.1407, 0.692, 0.1564, 0.6777, 0.1564, 0.6777, 0.1407, 0.6491, 0.1251, 0.6491, 0.1407, 0.6348, 0.1407, 0.6348, 0.1251, 0.6634, 0.1251, 0.6634, 0.1407, 0.6491, 0.1407, 0.6491, 0.1251, 0.6634, 0.1407, 0.6634, 0.1564, 0.6491, 0.1564, 0.6491, 0.1407, 0.7348, 0.1564, 0.7348, 0.172, 0.7205, 0.172, 0.7205, 0.1564, 0.7491, 0.1564, 0.7491, 0.172, 0.7348, 0.172, 0.7348, 0.1564, 0.7491, 0.172, 0.7491, 0.1877, 0.7348, 0.1877, 0.7348, 0.172, 0.7348, 0.1251, 0.7348, 0.1407, 0.7205, 0.1407, 0.7205, 0.1251, 0.7491, 0.1251, 0.7491, 0.1407, 0.7348, 0.1407, 0.7348, 0.1251, 0.7491, 0.1407, 0.7491, 0.1564, 0.7348, 0.1564, 0.7348, 0.1407, 0.7062, 0.1251, 0.7062, 0.1407, 0.692, 0.1407, 0.692, 0.1251, 0.7205, 0.1251, 0.7205, 0.1407, 0.7062, 0.1407, 0.7062, 0.1251, 0.7205, 0.1407, 0.7205, 0.1564, 0.7062, 0.1564, 0.7062, 0.1407, 0.7348, 0.2189, 0.7348, 0.2346, 0.7205, 0.2346, 0.7205, 0.2189, 0.7491, 0.2189, 0.7491, 0.2346, 0.7348, 0.2346, 0.7348, 0.2189, 0.7491, 0.2346, 0.7491, 0.2502, 0.7348, 0.2502, 0.7348, 0.2346, 0.7348, 0.1877, 0.7348, 0.2033, 0.7205, 0.2033, 0.7205, 0.1877, 0.7491, 0.1877, 0.7491, 0.2033, 0.7348, 0.2033, 0.7348, 0.1877, 0.7491, 0.2033, 0.7491, 0.2189, 0.7348, 0.2189, 0.7348, 0.2033, 0.7062, 0.1877, 0.7062, 0.2033, 0.692, 0.2033, 0.692, 0.1877, 0.7205, 0.1877, 0.7205, 0.2033, 0.7062, 0.2033, 0.7062, 0.1877, 0.7205, 0.2033, 0.7205, 0.2189, 0.7062, 0.2189, 0.7062, 0.2033, 0.6777, 0.03128, 0.6777, 0.04692, 0.6634, 0.04692, 0.6634, 0.03128, 0.692, 0.03128, 0.692, 0.04692, 0.6777, 0.04692, 0.6777, 0.03128, 0.692, 0.04692, 0.692, 0.06255, 0.6777, 0.06255, 0.6777, 0.04692, 0.6777, 1.187e-08, 0.6777, 0.01564, 0.6634, 0.01564, 0.6634, 1.079e-08, 0.692, 1.294e-08, 0.692, 0.01564, 0.6777, 0.01564, 0.6777, 1.187e-08, 0.692, 0.01564, 0.692, 0.03128, 0.6777, 0.03128, 0.6777, 0.01564, 0.6491, 9.709e-09, 0.6491, 0.01564, 0.6348, 0.01564, 0.6348, 8.63e-09, 0.6634, 1.079e-08, 0.6634, 0.01564, 0.6491, 0.01564, 0.6491, 9.709e-09, 0.6634, 0.01564, 0.6634, 0.03128, 0.6491, 0.03128, 0.6491, 0.01564, 0.7348, 0.03128, 0.7348, 0.04692, 0.7205, 0.04692, 0.7205, 0.03128, 0.7491, 0.03128, 0.7491, 0.04692, 0.7348, 0.04692, 0.7348, 0.03128, 0.7491, 0.04692, 0.7491, 0.06255, 0.7348, 0.06255, 0.7348, 0.04692, 0.7348, 1.618e-08, 0.7348, 0.01564, 0.7205, 0.01564, 0.7205, 1.51e-08, 0.7491, 1.726e-08, 0.7491, 0.01564, 0.7348, 0.01564, 0.7348, 1.618e-08, 0.7491, 0.01564, 0.7491, 0.03128, 0.7348, 0.03128, 0.7348, 0.01564, 0.7062, 1.402e-08, 0.7062, 0.01564, 0.692, 0.01564, 0.692, 1.294e-08, 0.7205, 1.51e-08, 0.7205, 0.01564, 0.7062, 0.01564, 0.7062, 1.402e-08, 0.7205, 0.01564, 0.7205, 0.03128, 0.7062, 0.03128, 0.7062, 0.01564, 0.7348, 0.09383, 0.7348, 0.1095, 0.7205, 0.1095, 0.7205, 0.09383, 0.7491, 0.09383, 0.7491, 0.1095, 0.7348, 0.1095, 0.7348, 0.09383, 0.7491, 0.1095, 0.7491, 0.1251, 0.7348, 0.1251, 0.7348, 0.1095, 0.7348, 0.06255, 0.7348, 0.07819, 0.7205, 0.07819, 0.7205, 0.06255, 0.7491, 0.06255, 0.7491, 0.07819, 0.7348, 0.07819, 0.7348, 0.06255, 0.7491, 0.07819, 0.7491, 0.09383, 0.7348, 0.09383, 0.7348, 0.07819, 0.7062, 0.06255, 0.7062, 0.07819, 0.692, 0.07819, 0.692, 0.06255, 0.7205, 0.06255, 0.7205, 0.07819, 0.7062, 0.07819, 0.7062, 0.06255, 0.7205, 0.07819, 0.7205, 0.09383, 0.7062, 0.09383, 0.7062, 0.07819, 0.5634, 0.03128, 0.5634, 0.04692, 0.5491, 0.04692, 0.5491, 0.03128, 0.5776, 0.03128, 0.5776, 0.04692, 0.5634, 0.04692, 0.5634, 0.03128, 0.5776, 0.04692, 0.5776, 0.06255, 0.5634, 0.06255, 0.5634, 0.04692, 0.5634, 3.236e-09, 0.5634, 0.01564, 0.5491, 0.01564, 0.5491, 2.157e-09, 0.5776, 4.315e-09, 0.5776, 0.01564, 0.5634, 0.01564, 0.5634, 3.236e-09, 0.5776, 0.01564, 0.5776, 0.03128, 0.5634, 0.03128, 0.5634, 0.01564, 0.5348, 1.079e-09, 0.5348, 0.01564, 0.5205, 0.01564, 0.5205, -1.175e-15, 0.5491, 2.157e-09, 0.5491, 0.01564, 0.5348, 0.01564, 0.5348, 1.079e-09, 0.5491, 0.01564, 0.5491, 0.03128, 0.5348, 0.03128, 0.5348, 0.01564, 0.6205, 0.03128, 0.6205, 0.04692, 0.6062, 0.04692, 0.6062, 0.03128, 0.6348, 0.03128, 0.6348, 0.04692, 0.6205, 0.04692, 0.6205, 0.03128, 0.6348, 0.04692, 0.6348, 0.06255, 0.6205, 0.06255, 0.6205, 0.04692, 0.6205, 7.551e-09, 0.6205, 0.01564, 0.6062, 0.01564, 0.6062, 6.472e-09, 0.6348, 8.63e-09, 0.6348, 0.01564, 0.6205, 0.01564, 0.6205, 7.551e-09, 0.6348, 0.01564, 0.6348, 0.03128, 0.6205, 0.03128, 0.6205, 0.01564, 0.5919, 5.394e-09, 0.5919, 0.01564, 0.5776, 0.01564, 0.5776, 4.315e-09, 0.6062, 6.472e-09, 0.6062, 0.01564, 0.5919, 0.01564, 0.5919, 5.394e-09, 0.6062, 0.01564, 0.6062, 0.03128, 0.5919, 0.03128, 0.5919, 0.01564, 0.6205, 0.09383, 0.6205, 0.1095, 0.6062, 0.1095, 0.6062, 0.09383, 0.6348, 0.09383, 0.6348, 0.1095, 0.6205, 0.1095, 0.6205, 0.09383, 0.6348, 0.1095, 0.6348, 0.1251, 0.6205, 0.1251, 0.6205, 0.1095, 0.6205, 0.06255, 0.6205, 0.07819, 0.6062, 0.07819, 0.6062, 0.06255, 0.6348, 0.06255, 0.6348, 0.07819, 0.6205, 0.07819, 0.6205, 0.06255, 0.6348, 0.07819, 0.6348, 0.09383, 0.6205, 0.09383, 0.6205, 0.07819, 0.5919, 0.06255, 0.5919, 0.07819, 0.5776, 0.07819, 0.5776, 0.06255, 0.6062, 0.06255, 0.6062, 0.07819, 0.5919, 0.07819, 0.5919, 0.06255, 0.6062, 0.07819, 0.6062, 0.09383, 0.5919, 0.09383, 0.5919, 0.07819, 0.5634, 0.1564, 0.5634, 0.172, 0.5491, 0.172, 0.5491, 0.1564, 0.5776, 0.1564, 0.5776, 0.172, 0.5634, 0.172, 0.5634, 0.1564, 0.5776, 0.172, 0.5776, 0.1877, 0.5634, 0.1877, 0.5634, 0.172, 0.5634, 0.1251, 0.5634, 0.1407, 0.5491, 0.1407, 0.5491, 0.1251, 0.5776, 0.1251, 0.5776, 0.1407, 0.5634, 0.1407, 0.5634, 0.1251, 0.5776, 0.1407, 0.5776, 0.1564, 0.5634, 0.1564, 0.5634, 0.1407, 0.5348, 0.1251, 0.5348, 0.1407, 0.5205, 0.1407, 0.5205, 0.1251, 0.5491, 0.1251, 0.5491, 0.1407, 0.5348, 0.1407, 0.5348, 0.1251, 0.5491, 0.1407, 0.5491, 0.1564, 0.5348, 0.1564, 0.5348, 0.1407, 0.6205, 0.1564, 0.6205, 0.172, 0.6062, 0.172, 0.6062, 0.1564, 0.6348, 0.1564, 0.6348, 0.172, 0.6205, 0.172, 0.6205, 0.1564, 0.6348, 0.172, 0.6348, 0.1877, 0.6205, 0.1877, 0.6205, 0.172, 0.6205, 0.1251, 0.6205, 0.1407, 0.6062, 0.1407, 0.6062, 0.1251, 0.6348, 0.1251, 0.6348, 0.1407, 0.6205, 0.1407, 0.6205, 0.1251, 0.6348, 0.1407, 0.6348, 0.1564, 0.6205, 0.1564, 0.6205, 0.1407, 0.5919, 0.1251, 0.5919, 0.1407, 0.5776, 0.1407, 0.5776, 0.1251, 0.6062, 0.1251, 0.6062, 0.1407, 0.5919, 0.1407, 0.5919, 0.1251, 0.6062, 0.1407, 0.6062, 0.1564, 0.5919, 0.1564, 0.5919, 0.1407, 0.6205, 0.2189, 0.6205, 0.2346, 0.6062, 0.2346, 0.6062, 0.2189, 0.6348, 0.2189, 0.6348, 0.2346, 0.6205, 0.2346, 0.6205, 0.2189, 0.6348, 0.2346, 0.6348, 0.2502, 0.6205, 0.2502, 0.6205, 0.2346, 0.6205, 0.1877, 0.6205, 0.2033, 0.6062, 0.2033, 0.6062, 0.1877, 0.6348, 0.1877, 0.6348, 0.2033, 0.6205, 0.2033, 0.6205, 0.1877, 0.6348, 0.2033, 0.6348, 0.2189, 0.6205, 0.2189, 0.6205, 0.2033, 0.5919, 0.1877, 0.5919, 0.2033, 0.5776, 0.2033, 0.5776, 0.1877, 0.6062, 0.1877, 0.6062, 0.2033, 0.5919, 0.2033, 0.5919, 0.1877, 0.6062, 0.2033, 0.6062, 0.2189, 0.5919, 0.2189, 0.5919, 0.2033, 0.5919, 0.2189, 0.5919, 0.2346, 0.5776, 0.2346, 0.5776, 0.2189, 0.6062, 0.2189, 0.6062, 0.2346, 0.5919, 0.2346, 0.5919, 0.2189, 0.6062, 0.2346, 0.6062, 0.2502, 0.5919, 0.2502, 0.5919, 0.2346, 0.5919, 0.1564, 0.5919, 0.172, 0.5776, 0.172, 0.5776, 0.1564, 0.6062, 0.1564, 0.6062, 0.172, 0.5919, 0.172, 0.5919, 0.1564, 0.6062, 0.172, 0.6062, 0.1877, 0.5919, 0.1877, 0.5919, 0.172, 0.5348, 0.1564, 0.5348, 0.172, 0.5205, 0.172, 0.5205, 0.1564, 0.5491, 0.1564, 0.5491, 0.172, 0.5348, 0.172, 0.5348, 0.1564, 0.5491, 0.172, 0.5491, 0.1877, 0.5348, 0.1877, 0.5348, 0.172, 0.5919, 0.09383, 0.5919, 0.1095, 0.5776, 0.1095, 0.5776, 0.09383, 0.6062, 0.09383, 0.6062, 0.1095, 0.5919, 0.1095, 0.5919, 0.09383, 0.6062, 0.1095, 0.6062, 0.1251, 0.5919, 0.1251, 0.5919, 0.1095, 0.5919, 0.03128, 0.5919, 0.04692, 0.5776, 0.04692, 0.5776, 0.03128, 0.6062, 0.03128, 0.6062, 0.04692, 0.5919, 0.04692, 0.5919, 0.03128, 0.6062, 0.04692, 0.6062, 0.06255, 0.5919, 0.06255, 0.5919, 0.04692, 0.5348, 0.03128, 0.5348, 0.04692, 0.5205, 0.04692, 0.5205, 0.03128, 0.5491, 0.03128, 0.5491, 0.04692, 0.5348, 0.04692, 0.5348, 0.03128, 0.5491, 0.04692, 0.5491, 0.06255, 0.5348, 0.06255, 0.5348, 0.04692, 0.7062, 0.09383, 0.7062, 0.1095, 0.692, 0.1095, 0.692, 0.09383, 0.7205, 0.09383, 0.7205, 0.1095, 0.7062, 0.1095, 0.7062, 0.09383, 0.7205, 0.1095, 0.7205, 0.1251, 0.7062, 0.1251, 0.7062, 0.1095, 0.7062, 0.03128, 0.7062, 0.04692, 0.692, 0.04692, 0.692, 0.03128, 0.7205, 0.03128, 0.7205, 0.04692, 0.7062, 0.04692, 0.7062, 0.03128, 0.7205, 0.04692, 0.7205, 0.06255, 0.7062, 0.06255, 0.7062, 0.04692, 0.6491, 0.03128, 0.6491, 0.04692, 0.6348, 0.04692, 0.6348, 0.03128, 0.6634, 0.03128, 0.6634, 0.04692, 0.6491, 0.04692, 0.6491, 0.03128, 0.6634, 0.04692, 0.6634, 0.06255, 0.6491, 0.06255, 0.6491, 0.04692, 0.7062, 0.2189, 0.7062, 0.2346, 0.692, 0.2346, 0.692, 0.2189, 0.7205, 0.2189, 0.7205, 0.2346, 0.7062, 0.2346, 0.7062, 0.2189, 0.7205, 0.2346, 0.7205, 0.2502, 0.7062, 0.2502, 0.7062, 0.2346, 0.7062, 0.1564, 0.7062, 0.172, 0.692, 0.172, 0.692, 0.1564, 0.7205, 0.1564, 0.7205, 0.172, 0.7062, 0.172, 0.7062, 0.1564, 0.7205, 0.172, 0.7205, 0.1877, 0.7062, 0.1877, 0.7062, 0.172, 0.6491, 0.1564, 0.6491, 0.172, 0.6348, 0.172, 0.6348, 0.1564, 0.6634, 0.1564, 0.6634, 0.172, 0.6491, 0.172, 0.6491, 0.1564, 0.6634, 0.172, 0.6634, 0.1877, 0.6491, 0.1877, 0.6491, 0.172, 0.6491, 0.2189, 0.6491, 0.2346, 0.6348, 0.2346, 0.6348, 0.2189, 0.6634, 0.2189, 0.6634, 0.2346, 0.6491, 0.2346, 0.6491, 0.2189, 0.6634, 0.2346, 0.6634, 0.2502, 0.6491, 0.2502, 0.6491, 0.2346, 0.6491, 0.09383, 0.6491, 0.1095, 0.6348, 0.1095, 0.6348, 0.09383, 0.6634, 0.09383, 0.6634, 0.1095, 0.6491, 0.1095, 0.6491, 0.09383, 0.6634, 0.1095, 0.6634, 0.1251, 0.6491, 0.1251, 0.6491, 0.1095, 0.5348, 0.09383, 0.5348, 0.1095, 0.5205, 0.1095, 0.5205, 0.09383, 0.5491, 0.09383, 0.5491, 0.1095, 0.5348, 0.1095, 0.5348, 0.09383, 0.5491, 0.1095, 0.5491, 0.1251, 0.5348, 0.1251, 0.5348, 0.1095, 0.5348, 0.2189, 0.5348, 0.2346, 0.5205, 0.2346, 0.5205, 0.2189, 0.5491, 0.2189, 0.5491, 0.2346, 0.5348, 0.2346, 0.5348, 0.2189, 0.5491, 0.2346, 0.5491, 0.2502, 0.5348, 0.2502, 0.5348, 0.2346])
me_cube_005.materials.append(mat_dark_pink)
me_cube_005.materials.append(mat_felt)
me_cube_005.materials.append(mat_material_001)
me_cube_005.update()
me_cube_006 = bpy.data.meshes.new('Cube.006')
me_cube_006.from_pydata([(0.0, 0.855, 0.5367), (-0.9358, 0.855, 0.5367), (-0.9358, 0.0, 0.5367), (0.0, 0.0, -1.0), (-0.905, 0.7095, -0.9001), (-0.8049, 0.81, -0.9005), (-0.8, 0.7, -1.0), (-0.9453, 0.8636, 1.0), (-0.8949, 0.99, 0.9005), (-0.995, 0.8895, 0.9001), (-0.905, 0.0, -0.9001), (-0.8, 0.0, -1.0), (-0.9453, 0.0, 1.0), (-0.995, 0.0, 0.9001), (0.0, 0.7, -1.0), (0.0, 0.81, -0.9005), (0.0, 0.99, 0.9005), (0.0, 0.8636, 1.0), (-0.8849, 0.7997, -0.9003), (-0.975, 0.9798, 0.9003), (-0.8752, 0.945, 0.0), (-0.9976, 0.8221, 0.0), (0.0, 0.945, 0.0), (-0.9976, 0.0, 0.0), (-0.9731, 0.9325, 0.0), (-0.8412, 0.6815, -2.765), (-0.8832, 0.691, -2.763), (-0.8706, 0.7812, -2.763), (-0.8386, 0.7914, -2.764), (-0.8174, 0.0, 0.01824), (0.0, 0.0, 0.01824), (0.0, 0.7469, 0.01824), (-0.8174, 0.7469, 0.01824)], [], [(17, 7, 1, 0), (0, 1, 32, 31), (18, 5, 28, 27), (4, 18, 27, 26), (12, 7, 9, 13), (24, 18, 4, 21), (14, 6, 5, 15), (6, 11, 10, 4), (7, 17, 16, 8), (20, 8, 16, 22), (6, 14, 3, 11), (23, 13, 9, 21), (7, 12, 2, 1), (20, 5, 18, 24), (8, 19, 7), (9, 7, 19), (8, 20, 24, 19), (10, 23, 21, 4), (5, 20, 22, 15), (19, 24, 21, 9), (28, 25, 27), (25, 26, 27), (5, 6, 25, 28), (6, 4, 26, 25), (31, 32, 29, 30), (1, 2, 29, 32)])
me_cube_006.polygons.foreach_set('material_index', [0, 0, 0, 0, 0, 0, 0, 0, 0, 0, 0, 0, 0, 0, 0, 0, 0, 0, 0, 0, 0, 0, 0, 0, 1, 0])
_uv = me_cube_006.uv_layers.new(name='UVMap')
_uv.uv.foreach_set('vector', [0.6444, 0.4927, 0.6444, 0.745, 0.5205, 0.7424, 0.5205, 0.4926, 0.5205, 0.4926, 0.5205, 0.7424, 0.5205, 0.7424, 0.5205, 0.4926, 0.2824, 0.4841, 0.304, 0.484, 0.2968, 0.9808, 0.288, 0.9809, 0.2153, 0.5054, 0.2398, 0.5039, 0.2605, 0.9988, 0.2362, 1.0, 0.0001622, 0.008921, 0.2293, 1.87e-09, 0.236, 0.02766, 2.336e-09, 0.03685, 0.2602, 0.2658, 0.2398, 0.5039, 0.2153, 0.5054, 0.2302, 0.2676, 0.7077, 0.4926, 0.7077, 0.2788, 0.7372, 0.277, 0.7372, 0.4922, 0.7077, 0.2788, 0.5205, 0.2787, 0.5206, 0.2502, 0.7103, 0.2502, 0.7785, 0.2528, 0.7785, 1.496e-09, 0.8123, 4.049e-09, 0.8123, 0.2393, 0.2874, 0.241, 0.2821, 1.438e-08, 0.5205, 0.0007041, 0.5205, 0.2416, 0.7077, 0.2788, 0.7077, 0.4926, 0.5205, 0.4926, 0.5205, 0.2787, 0.01208, 0.2761, 2.336e-09, 0.03685, 0.236, 0.02766, 0.2302, 0.2676, 0.6444, 0.745, 0.6444, 0.9759, 0.5205, 0.9759, 0.5205, 0.7473, 0.2874, 0.241, 0.304, 0.484, 0.2824, 0.4841, 0.261, 0.2412, 0.8123, 0.2393, 0.8096, 0.2607, 0.7785, 0.2528, 0.236, 0.02766, 0.2293, 1.87e-09, 0.2605, 0.02612, 0.2821, 1.438e-08, 0.2874, 0.241, 0.261, 0.2412, 0.2605, 0.0002162, 0.02707, 0.5127, 0.01208, 0.2761, 0.2302, 0.2676, 0.2153, 0.5054, 0.304, 0.484, 0.2874, 0.241, 0.5205, 0.2416, 0.5184, 0.4846, 0.2605, 0.02612, 0.2602, 0.2658, 0.2302, 0.2676, 0.236, 0.02766, 0.7898, 0.2607, 0.7898, 0.2901, 0.7813, 0.2636, 0.7898, 0.2901, 0.7785, 0.2878, 0.7813, 0.2636, 0.7491, 1.968e-08, 0.7783, 0.02689, 0.7785, 0.4988, 0.7491, 0.4982, 0.7491, 0.5259, 0.777, 0.4988, 0.777, 0.997, 0.7656, 0.9977, 0.7491, 1.726e-08, 0.7491, 0.2502, 0.5205, 0.2502, 0.5205, -1.175e-15, 0.5205, 0.7473, 0.5205, 0.9759, 0.5205, 0.9759, 0.5205, 0.7473])
me_cube_006.materials.append(mat_dark_pink)
me_cube_006.materials.append(mat_felt)
me_cube_006.update()
me_cylinder_001 = bpy.data.meshes.new('Cylinder.001')
me_cylinder_001.from_pydata([(0.0, 0.3092, -1.0), (0.0, 0.3092, 2.002), (0.1951, 0.29, -1.0), (0.1951, 0.29, 2.002), (0.3827, 0.2331, -1.0), (0.3827, 0.2331, 2.002), (0.5556, 0.1406, -1.0), (0.5556, 0.1406, 2.002), (0.7071, 0.01629, -1.0), (0.7071, 0.01629, 2.002), (0.8315, -0.1353, -1.0), (0.8315, -0.1353, 2.002), (0.9239, -0.3081, -1.0), (0.9239, -0.3081, 2.002), (0.9808, -0.4957, -1.0), (0.9808, -0.4957, 2.002), (1.0, -0.6908, -1.0), (1.0, -0.6908, 2.002), (-1.0, -0.9222, 2.002), (-1.0, -0.9222, -1.0), (1.0, -0.9222, -1.0), (1.0, -0.9222, 2.002), (-1.0, -0.6908, -1.0), (-1.0, -0.6908, 2.002), (-0.9808, -0.4957, -1.0), (-0.9808, -0.4957, 2.002), (-0.9239, -0.3081, -1.0), (-0.9239, -0.3081, 2.002), (-0.8315, -0.1353, -1.0), (-0.8315, -0.1353, 2.002), (-0.7071, 0.01629, -1.0), (-0.7071, 0.01629, 2.002), (-0.5556, 0.1406, -1.0), (-0.5556, 0.1406, 2.002), (-0.3827, 0.2331, -1.0), (-0.3827, 0.2331, 2.002), (-0.1951, 0.29, -1.0), (-0.1951, 0.29, 2.002), (0.0, -2.154, -1.0), (0.0, -2.154, 2.002), (0.1951, -2.134, -1.0), (0.1951, -2.134, 2.002), (0.3827, -2.077, -1.0), (0.3827, -2.077, 2.002), (0.5556, -1.985, -1.0), (0.5556, -1.985, 2.002), (0.7071, -1.861, -1.0), (0.7071, -1.861, 2.002), (0.8315, -1.709, -1.0), (0.8315, -1.709, 2.002), (0.9239, -1.536, -1.0), (0.9239, -1.536, 2.002), (0.9808, -1.349, -1.0), (0.9808, -1.349, 2.002), (1.0, -1.154, -1.0), (1.0, -1.154, 2.002), (-1.0, -1.154, -1.0), (-1.0, -1.154, 2.002), (-0.9808, -1.349, -1.0), (-0.9808, -1.349, 2.002), (-0.9239, -1.536, -1.0), (-0.9239, -1.536, 2.002), (-0.8315, -1.709, -1.0), (-0.8315, -1.709, 2.002), (-0.7071, -1.861, -1.0), (-0.7071, -1.861, 2.002), (-0.5556, -1.985, -1.0), (-0.5556, -1.985, 2.002), (-0.3827, -2.077, -1.0), (-0.3827, -2.077, 2.002), (-0.1951, -2.134, -1.0), (-0.1951, -2.134, 2.002)], [], [(0, 1, 3, 2), (2, 3, 5, 4), (4, 5, 7, 6), (6, 7, 9, 8), (8, 9, 11, 10), (10, 11, 13, 12), (12, 13, 15, 14), (14, 15, 17, 16), (16, 17, 21, 20), (22, 16, 20, 19), (23, 22, 19, 18), (17, 23, 18, 21), (22, 23, 25, 24), (24, 25, 27, 26), (26, 27, 29, 28), (28, 29, 31, 30), (30, 31, 33, 32), (32, 33, 35, 34), (34, 35, 37, 36), (36, 37, 1, 0), (1, 37, 33, 31, 29, 27, 25, 23, 17, 15, 13, 11, 9, 7, 5, 3), (0, 2, 4, 6, 8, 10, 12, 14, 16, 22, 24, 26, 28, 30, 32, 34, 36), (38, 40, 41, 39), (40, 42, 43, 41), (42, 44, 45, 43), (44, 46, 47, 45), (46, 48, 49, 47), (48, 50, 51, 49), (50, 52, 53, 51), (52, 54, 55, 53), (54, 20, 21, 55), (56, 19, 20, 54), (57, 18, 19, 56), (55, 21, 18, 57), (56, 58, 59, 57), (58, 60, 61, 59), (60, 62, 63, 61), (62, 64, 65, 63), (64, 66, 67, 65), (66, 68, 69, 67), (68, 70, 71, 69), (70, 38, 39, 71), (39, 41, 43, 45, 47, 49, 51, 53, 55, 57, 59, 61, 63, 65, 67, 71), (38, 70, 68, 66, 64, 62, 60, 58, 56, 54, 52, 50, 48, 46, 44, 42, 40)])
_uv = me_cylinder_001.uv_layers.new(name='UVMap')
_uv.uv.foreach_set('vector', [1.0, 0.5, 1.0, 1.0, 0.9688, 1.0, 0.9688, 0.5, 0.9688, 0.5, 0.9688, 1.0, 0.9375, 1.0, 0.9375, 0.5, 0.9375, 0.5, 0.9375, 1.0, 0.9062, 1.0, 0.9062, 0.5, 0.9062, 0.5, 0.9062, 1.0, 0.875, 1.0, 0.875, 0.5, 0.875, 0.5, 0.875, 1.0, 0.8438, 1.0, 0.8438, 0.5, 0.8438, 0.5, 0.8438, 1.0, 0.8125, 1.0, 0.8125, 0.5, 0.8125, 0.5, 0.8125, 1.0, 0.7812, 1.0, 0.7812, 0.5, 0.7812, 0.5, 0.7812, 1.0, 0.75, 1.0, 0.75, 0.5, 0.75, 0.5, 0.75, 1.0, 0.75, 1.0, 0.75, 0.5, 0.0, 0.0, 0.0, 0.0, 0.0, 0.0, 0.0, 0.0, 0.25, 1.0, 0.25, 0.5, 0.25, 0.5, 0.25, 1.0, 0.0, 0.0, 0.0, 0.0, 0.0, 0.0, 0.0, 0.0, 0.25, 0.5, 0.25, 1.0, 0.2188, 1.0, 0.2188, 0.5, 0.2188, 0.5, 0.2188, 1.0, 0.1875, 1.0, 0.1875, 0.5, 0.1875, 0.5, 0.1875, 1.0, 0.1562, 1.0, 0.1562, 0.5, 0.1562, 0.5, 0.1562, 1.0, 0.125, 1.0, 0.125, 0.5, 0.125, 0.5, 0.125, 1.0, 0.09375, 1.0, 0.09375, 0.5, 0.09375, 0.5, 0.09375, 1.0, 0.0625, 1.0, 0.0625, 0.5, 0.0625, 0.5, 0.0625, 1.0, 0.03125, 1.0, 0.03125, 0.5, 0.03125, 0.5, 0.03125, 1.0, 0.0, 1.0, 0.0, 0.5, 0.0, 1.0, 0.03125, 1.0, 0.09375, 1.0, 0.125, 1.0, 0.1562, 1.0, 0.1875, 1.0, 0.2188, 1.0, 0.25, 1.0, 0.0, 0.0, 0.7812, 1.0, 0.8125, 1.0, 0.8438, 1.0, 0.875, 1.0, 0.9062, 1.0, 0.9375, 1.0, 0.9688, 1.0, 0.0, 0.5, 0.9688, 0.5, 0.9375, 0.5, 0.9062, 0.5, 0.875, 0.5, 0.8438, 0.5, 0.8125, 0.5, 0.7812, 0.5, 0.0, 0.0, 0.25, 0.5, 0.2188, 0.5, 0.1875, 0.5, 0.1562, 0.5, 0.125, 0.5, 0.09375, 0.5, 0.0625, 0.5, 0.03125, 0.5, 1.0, 0.5, 0.9688, 0.5, 0.9688, 1.0, 1.0, 1.0, 0.9688, 0.5, 0.9375, 0.5, 0.9375, 1.0, 0.9688, 1.0, 0.9375, 0.5, 0.9062, 0.5, 0.9062, 1.0, 0.9375, 1.0, 0.9062, 0.5, 0.875, 0.5, 0.875, 1.0, 0.9062, 1.0, 0.875, 0.5, 0.8438, 0.5, 0.8438, 1.0, 0.875, 1.0, 0.8438, 0.5, 0.8125, 0.5, 0.8125, 1.0, 0.8438, 1.0, 0.8125, 0.5, 0.7812, 0.5, 0.7812, 1.0, 0.8125, 1.0, 0.7812, 0.5, 0.75, 0.5, 0.75, 1.0, 0.7812, 1.0, 0.75, 0.5, 0.75, 0.5, 0.75, 1.0, 0.75, 1.0, 0.0, 0.0, 0.0, 0.0, 0.0, 0.0, 0.0, 0.0, 0.25, 1.0, 0.25, 1.0, 0.25, 0.5, 0.25, 0.5, 0.0, 0.0, 0.0, 0.0, 0.0, 0.0, 0.0, 0.0, 0.25, 0.5, 0.2188, 0.5, 0.2188, 1.0, 0.25, 1.0, 0.2188, 0.5, 0.1875, 0.5, 0.1875, 1.0, 0.2188, 1.0, 0.1875, 0.5, 0.1562, 0.5, 0.1562, 1.0, 0.1875, 1.0, 0.1562, 0.5, 0.125, 0.5, 0.125, 1.0, 0.1562, 1.0, 0.125, 0.5, 0.09375, 0.5, 0.09375, 1.0, 0.125, 1.0, 0.09375, 0.5, 0.0625, 0.5, 0.0625, 1.0, 0.09375, 1.0, 0.0625, 0.5, 0.03125, 0.5, 0.03125, 1.0, 0.0625, 1.0, 0.03125, 0.5, 0.0, 0.5, 0.0, 1.0, 0.03125, 1.0, 0.0, 1.0, 0.9688, 1.0, 0.9375, 1.0, 0.9062, 1.0, 0.875, 1.0, 0.8438, 1.0, 0.8125, 1.0, 0.7812, 1.0, 0.0, 0.0, 0.25, 1.0, 0.2188, 1.0, 0.1875, 1.0, 0.1562, 1.0, 0.125, 1.0, 0.09375, 1.0, 0.03125, 1.0, 0.0, 0.5, 0.03125, 0.5, 0.0625, 0.5, 0.09375, 0.5, 0.125, 0.5, 0.1562, 0.5, 0.1875, 0.5, 0.2188, 0.5, 0.25, 0.5, 0.0, 0.0, 0.7812, 0.5, 0.8125, 0.5, 0.8438, 0.5, 0.875, 0.5, 0.9062, 0.5, 0.9375, 0.5, 0.9688, 0.5])
me_cylinder_001.update()
me_cylinder_003 = bpy.data.meshes.new('Cylinder.003')
me_cylinder_003.from_pydata([(0.0, 0.3092, -1.0), (0.0, 0.3092, 2.002), (0.1951, 0.29, -1.0), (0.1951, 0.29, 2.002), (0.3827, 0.2331, -1.0), (0.3827, 0.2331, 2.002), (0.5556, 0.1406, -1.0), (0.5556, 0.1406, 2.002), (0.7071, 0.01629, -1.0), (0.7071, 0.01629, 2.002), (0.8315, -0.1353, -1.0), (0.8315, -0.1353, 2.002), (0.9239, -0.3081, -1.0), (0.9239, -0.3081, 2.002), (0.9808, -0.4957, -1.0), (0.9808, -0.4957, 2.002), (1.0, -0.6908, -1.0), (1.0, -0.6908, 2.002), (-1.0, -0.9222, 2.002), (-1.0, -0.9222, -1.0), (1.0, -0.9222, -1.0), (1.0, -0.9222, 2.002), (-1.0, -0.6908, -1.0), (-1.0, -0.6908, 2.002), (-0.9808, -0.4957, -1.0), (-0.9808, -0.4957, 2.002), (-0.9239, -0.3081, -1.0), (-0.9239, -0.3081, 2.002), (-0.8315, -0.1353, -1.0), (-0.8315, -0.1353, 2.002), (-0.7071, 0.01629, -1.0), (-0.7071, 0.01629, 2.002), (-0.5556, 0.1406, -1.0), (-0.5556, 0.1406, 2.002), (-0.3827, 0.2331, -1.0), (-0.3827, 0.2331, 2.002), (-0.1951, 0.29, -1.0), (-0.1951, 0.29, 2.002), (0.0, -2.154, -1.0), (0.0, -2.154, 2.002), (0.1951, -2.134, -1.0), (0.1951, -2.134, 2.002), (0.3827, -2.077, -1.0), (0.3827, -2.077, 2.002), (0.5556, -1.985, -1.0), (0.5556, -1.985, 2.002), (0.7071, -1.861, -1.0), (0.7071, -1.861, 2.002), (0.8315, -1.709, -1.0), (0.8315, -1.709, 2.002), (0.9239, -1.536, -1.0), (0.9239, -1.536, 2.002), (0.9808, -1.349, -1.0), (0.9808, -1.349, 2.002), (1.0, -1.154, -1.0), (1.0, -1.154, 2.002), (-1.0, -1.154, -1.0), (-1.0, -1.154, 2.002), (-0.9808, -1.349, -1.0), (-0.9808, -1.349, 2.002), (-0.9239, -1.536, -1.0), (-0.9239, -1.536, 2.002), (-0.8315, -1.709, -1.0), (-0.8315, -1.709, 2.002), (-0.7071, -1.861, -1.0), (-0.7071, -1.861, 2.002), (-0.5556, -1.985, -1.0), (-0.5556, -1.985, 2.002), (-0.3827, -2.077, -1.0), (-0.3827, -2.077, 2.002), (-0.1951, -2.134, -1.0), (-0.1951, -2.134, 2.002)], [], [(0, 1, 3, 2), (2, 3, 5, 4), (4, 5, 7, 6), (6, 7, 9, 8), (8, 9, 11, 10), (10, 11, 13, 12), (12, 13, 15, 14), (14, 15, 17, 16), (16, 17, 21, 20), (22, 16, 20, 19), (23, 22, 19, 18), (17, 23, 18, 21), (22, 23, 25, 24), (24, 25, 27, 26), (26, 27, 29, 28), (28, 29, 31, 30), (30, 31, 33, 32), (32, 33, 35, 34), (34, 35, 37, 36), (36, 37, 1, 0), (1, 37, 33, 31, 29, 27, 25, 23, 17, 15, 13, 11, 9, 7, 5, 3), (0, 2, 4, 6, 8, 10, 12, 14, 16, 22, 24, 26, 28, 30, 32, 34, 36), (38, 40, 41, 39), (40, 42, 43, 41), (42, 44, 45, 43), (44, 46, 47, 45), (46, 48, 49, 47), (48, 50, 51, 49), (50, 52, 53, 51), (52, 54, 55, 53), (54, 20, 21, 55), (56, 19, 20, 54), (57, 18, 19, 56), (55, 21, 18, 57), (56, 58, 59, 57), (58, 60, 61, 59), (60, 62, 63, 61), (62, 64, 65, 63), (64, 66, 67, 65), (66, 68, 69, 67), (68, 70, 71, 69), (70, 38, 39, 71), (39, 41, 43, 45, 47, 49, 51, 53, 55, 57, 59, 61, 63, 65, 67, 71), (38, 70, 68, 66, 64, 62, 60, 58, 56, 54, 52, 50, 48, 46, 44, 42, 40)])
_uv = me_cylinder_003.uv_layers.new(name='UVMap')
_uv.uv.foreach_set('vector', [1.0, 0.5, 1.0, 1.0, 0.9688, 1.0, 0.9688, 0.5, 0.9688, 0.5, 0.9688, 1.0, 0.9375, 1.0, 0.9375, 0.5, 0.9375, 0.5, 0.9375, 1.0, 0.9062, 1.0, 0.9062, 0.5, 0.9062, 0.5, 0.9062, 1.0, 0.875, 1.0, 0.875, 0.5, 0.875, 0.5, 0.875, 1.0, 0.8438, 1.0, 0.8438, 0.5, 0.8438, 0.5, 0.8438, 1.0, 0.8125, 1.0, 0.8125, 0.5, 0.8125, 0.5, 0.8125, 1.0, 0.7812, 1.0, 0.7812, 0.5, 0.7812, 0.5, 0.7812, 1.0, 0.75, 1.0, 0.75, 0.5, 0.75, 0.5, 0.75, 1.0, 0.75, 1.0, 0.75, 0.5, 0.0, 0.0, 0.0, 0.0, 0.0, 0.0, 0.0, 0.0, 0.25, 1.0, 0.25, 0.5, 0.25, 0.5, 0.25, 1.0, 0.0, 0.0, 0.0, 0.0, 0.0, 0.0, 0.0, 0.0, 0.25, 0.5, 0.25, 1.0, 0.2188, 1.0, 0.2188, 0.5, 0.2188, 0.5, 0.2188, 1.0, 0.1875, 1.0, 0.1875, 0.5, 0.1875, 0.5, 0.1875, 1.0, 0.1562, 1.0, 0.1562, 0.5, 0.1562, 0.5, 0.1562, 1.0, 0.125, 1.0, 0.125, 0.5, 0.125, 0.5, 0.125, 1.0, 0.09375, 1.0, 0.09375, 0.5, 0.09375, 0.5, 0.09375, 1.0, 0.0625, 1.0, 0.0625, 0.5, 0.0625, 0.5, 0.0625, 1.0, 0.03125, 1.0, 0.03125, 0.5, 0.03125, 0.5, 0.03125, 1.0, 0.0, 1.0, 0.0, 0.5, 0.0, 1.0, 0.03125, 1.0, 0.09375, 1.0, 0.125, 1.0, 0.1562, 1.0, 0.1875, 1.0, 0.2188, 1.0, 0.25, 1.0, 0.0, 0.0, 0.7812, 1.0, 0.8125, 1.0, 0.8438, 1.0, 0.875, 1.0, 0.9062, 1.0, 0.9375, 1.0, 0.9688, 1.0, 0.0, 0.5, 0.9688, 0.5, 0.9375, 0.5, 0.9062, 0.5, 0.875, 0.5, 0.8438, 0.5, 0.8125, 0.5, 0.7812, 0.5, 0.0, 0.0, 0.25, 0.5, 0.2188, 0.5, 0.1875, 0.5, 0.1562, 0.5, 0.125, 0.5, 0.09375, 0.5, 0.0625, 0.5, 0.03125, 0.5, 1.0, 0.5, 0.9688, 0.5, 0.9688, 1.0, 1.0, 1.0, 0.9688, 0.5, 0.9375, 0.5, 0.9375, 1.0, 0.9688, 1.0, 0.9375, 0.5, 0.9062, 0.5, 0.9062, 1.0, 0.9375, 1.0, 0.9062, 0.5, 0.875, 0.5, 0.875, 1.0, 0.9062, 1.0, 0.875, 0.5, 0.8438, 0.5, 0.8438, 1.0, 0.875, 1.0, 0.8438, 0.5, 0.8125, 0.5, 0.8125, 1.0, 0.8438, 1.0, 0.8125, 0.5, 0.7812, 0.5, 0.7812, 1.0, 0.8125, 1.0, 0.7812, 0.5, 0.75, 0.5, 0.75, 1.0, 0.7812, 1.0, 0.75, 0.5, 0.75, 0.5, 0.75, 1.0, 0.75, 1.0, 0.0, 0.0, 0.0, 0.0, 0.0, 0.0, 0.0, 0.0, 0.25, 1.0, 0.25, 1.0, 0.25, 0.5, 0.25, 0.5, 0.0, 0.0, 0.0, 0.0, 0.0, 0.0, 0.0, 0.0, 0.25, 0.5, 0.2188, 0.5, 0.2188, 1.0, 0.25, 1.0, 0.2188, 0.5, 0.1875, 0.5, 0.1875, 1.0, 0.2188, 1.0, 0.1875, 0.5, 0.1562, 0.5, 0.1562, 1.0, 0.1875, 1.0, 0.1562, 0.5, 0.125, 0.5, 0.125, 1.0, 0.1562, 1.0, 0.125, 0.5, 0.09375, 0.5, 0.09375, 1.0, 0.125, 1.0, 0.09375, 0.5, 0.0625, 0.5, 0.0625, 1.0, 0.09375, 1.0, 0.0625, 0.5, 0.03125, 0.5, 0.03125, 1.0, 0.0625, 1.0, 0.03125, 0.5, 0.0, 0.5, 0.0, 1.0, 0.03125, 1.0, 0.0, 1.0, 0.9688, 1.0, 0.9375, 1.0, 0.9062, 1.0, 0.875, 1.0, 0.8438, 1.0, 0.8125, 1.0, 0.7812, 1.0, 0.0, 0.0, 0.25, 1.0, 0.2188, 1.0, 0.1875, 1.0, 0.1562, 1.0, 0.125, 1.0, 0.09375, 1.0, 0.03125, 1.0, 0.0, 0.5, 0.03125, 0.5, 0.0625, 0.5, 0.09375, 0.5, 0.125, 0.5, 0.1562, 0.5, 0.1875, 0.5, 0.2188, 0.5, 0.25, 0.5, 0.0, 0.0, 0.7812, 0.5, 0.8125, 0.5, 0.8438, 0.5, 0.875, 0.5, 0.9062, 0.5, 0.9375, 0.5, 0.9688, 0.5])
me_cylinder_003.update()

# ---- objects
ob_basic_table = bpy.data.objects.new('Basic Table', me_cube_001)
ob_wavy_table_felt = bpy.data.objects.new('Wavy Table Felt', me_cube_005)
ob_wavy_table = bpy.data.objects.new('Wavy Table', me_cube_006)
ob_cylinder = bpy.data.objects.new('Cylinder', me_cylinder_001)
ob_cylinder_001 = bpy.data.objects.new('Cylinder.001', me_cylinder_003)

# ---- transforms, parenting, visibility, modifiers, constraints
ob_basic_table.location = (0.0, 0.0, 0.0)
ob_basic_table.scale = (10.0, 5.0, 1.0)
_m = ob_basic_table.modifiers.new('Mirror', 'MIRROR')
_m.use_axis = (True, True, False)
_m.use_clip = True
_m = ob_basic_table.modifiers.new('Boolean', 'BOOLEAN')
_m.object = ob_cylinder_001
_m = ob_basic_table.modifiers.new('Boolean.001', 'BOOLEAN')
_m.object = ob_cylinder
ob_wavy_table_felt.location = (0.0, 0.0, 0.0)
ob_wavy_table_felt.scale = (10.0, 5.0, 1.0)
_m = ob_wavy_table_felt.modifiers.new('Mirror', 'MIRROR')
_m.use_axis = (True, True, False)
_m.use_clip = True
_m = ob_wavy_table_felt.modifiers.new('Boolean', 'BOOLEAN')
_m.object = ob_cylinder_001
_m = ob_wavy_table_felt.modifiers.new('Boolean.001', 'BOOLEAN')
_m.object = ob_cylinder
_m = ob_wavy_table_felt.modifiers.new('Wave', 'WAVE')
_m.time_offset = -7.8
_m.lifetime = 31.1
_m.damping_time = 36.3
_m.speed = 0.03115
_m.height = 0.2371
_m.width = 2.366
_m.narrowness = 1.824
_m = ob_wavy_table_felt.modifiers.new('Subdivision', 'SUBSURF')
_m.levels = 3
ob_wavy_table.location = (0.0, 0.0, 0.0)
ob_wavy_table.scale = (10.0, 5.0, 1.0)
_m = ob_wavy_table.modifiers.new('Mirror', 'MIRROR')
_m.use_axis = (True, True, False)
_m.use_clip = True
_m = ob_wavy_table.modifiers.new('Boolean', 'BOOLEAN')
_m.object = ob_cylinder_001
_m = ob_wavy_table.modifiers.new('Boolean.001', 'BOOLEAN')
_m.object = ob_cylinder
ob_cylinder.location = (0.0, 4.612, 0.4038)
ob_cylinder.scale = (0.4, 0.35, 0.35)
_m = ob_cylinder.modifiers.new('Mirror', 'MIRROR')
_m.use_axis = (False, True, False)
_m.mirror_object = ob_basic_table
ob_cylinder_001.location = (-9.558, 4.525, 0.4667)
ob_cylinder_001.rotation_euler = (0.0, -0.0, 0.6983)
ob_cylinder_001.scale = (0.3835, 0.3699, 0.3351)
_m = ob_cylinder_001.modifiers.new('Mirror', 'MIRROR')
_m.use_axis = (True, True, False)
_m.mirror_object = ob_basic_table

# ---- collection membership
col_mesh.objects.link(ob_basic_table)
col_mesh.objects.link(ob_wavy_table_felt)
col_mesh.objects.link(ob_wavy_table)
col_cutters.objects.link(ob_cylinder)
col_cutters.objects.link(ob_cylinder_001)

# ---- scene / render settings (as saved in the file)
scene.frame_start = 1; scene.frame_end = 250; scene.frame_set(1)
scene.render.engine = 'BLENDER_EEVEE_NEXT'
scene.render.bake_bias = 0.0
scene.render.bake_samples = 0
scene.cycles.sampling_pattern = 'TABULATED_SOBOL'
scene.eevee.use_volume_custom_range = False
bpy.context.view_layer.update()

# ---- added for rendering (the .blend has no active camera and no usable light): camera, sun
cam_auto = bpy.data.cameras.new('AutoCamera')
cam_auto.lens = 50.0
cam_auto.sensor_width = 36.0
cam_auto.clip_end = 1000.0
ob_auto_camera = bpy.data.objects.new('AutoCamera', cam_auto)
scene.collection.objects.link(ob_auto_camera)
ob_auto_camera.location = (37.1802, -44.6162, 28.9305)
ob_auto_camera.rotation_euler = (1.09748, -7.21219e-08, 0.694738)
scene.camera = ob_auto_camera
light_auto_sun = bpy.data.lights.new('AutoSun', 'SUN')
light_auto_sun.energy = 3.0
light_auto_sun.angle = 0.0523599
ob_auto_sun = bpy.data.objects.new('AutoSun', light_auto_sun)
scene.collection.objects.link(ob_auto_sun)
ob_auto_sun.rotation_euler = (0.872665, 0.174533, 0.523599)
bpy.context.view_layer.update()
